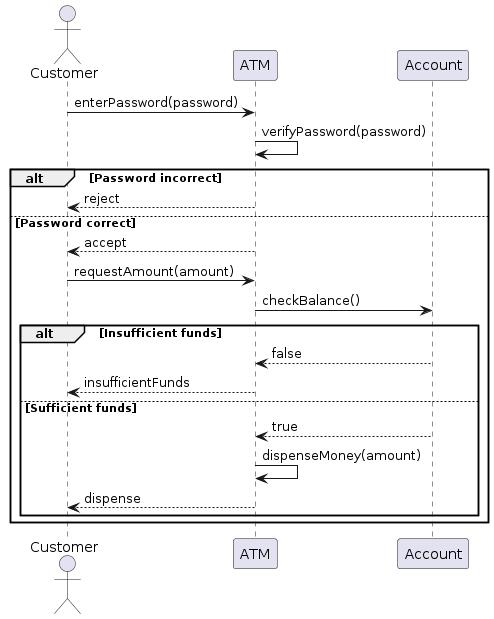

The diagram above was rendered by PlantUML. Its source (embedded in the PNG):
@startuml
actor Customer
participant ATM
participant Account

Customer -> ATM: enterPassword(password)
ATM -> ATM: verifyPassword(password)
alt Password incorrect
    ATM --> Customer: reject
else Password correct
    ATM --> Customer: accept
    Customer -> ATM: requestAmount(amount)
    ATM -> Account: checkBalance()
    alt Insufficient funds
        Account --> ATM: false
        ATM --> Customer: insufficientFunds
    else Sufficient funds
        Account --> ATM: true
        ATM -> ATM: dispenseMoney(amount)
        ATM --> Customer: dispense
    end
end
@enduml